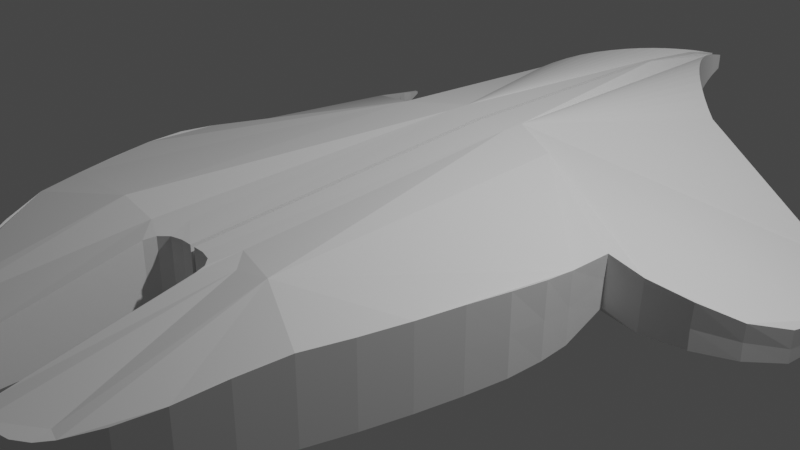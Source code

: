 # Source: player_ship.blend  (saved by Blender 2.80.75; exported with 4.5.12 LTS)
import bpy
from mathutils import Matrix  # noqa: F401  (used for matrix-valued properties, if any)

bpy.ops.wm.read_factory_settings(use_empty=True)
scene = bpy.context.scene
scene.name = 'Scene'

# ---- collections
col_collection = bpy.data.collections.new('Collection'); scene.collection.children.link(col_collection)

# ---- node groups
ng_auto_smooth = bpy.data.node_groups.new('Auto Smooth', 'GeometryNodeTree')
_s = ng_auto_smooth.interface.new_socket(name='Geometry', in_out='OUTPUT', socket_type='NodeSocketGeometry')
_s = ng_auto_smooth.interface.new_socket(name='Geometry', in_out='INPUT', socket_type='NodeSocketGeometry')
_s = ng_auto_smooth.interface.new_socket(name='Angle', in_out='INPUT', socket_type='NodeSocketFloat')
_s.subtype = 'ANGLE'
_s.min_value = 0.0
_s.max_value = 3.142
ng_auto_smooth.is_modifier = True
_N = ng_auto_smooth.nodes; _L = ng_auto_smooth.links
n0 = _N.new('NodeGroupOutput'); n0.name = 'Group Output'; n0.location = (480, -100)
n1 = _N.new('NodeGroupInput'); n1.name = 'Group Input'; n1.location = (-420, -300)
n2 = _N.new('NodeGroupInput'); n2.name = 'Group Input.001'; n2.location = (-60, -100)
n3 = _N.new('GeometryNodeSetShadeSmooth'); n3.name = 'Set Shade Smooth'; n3.location = (120, -100)
n3.domain = 'EDGE'
n4 = _N.new('GeometryNodeSetShadeSmooth'); n4.name = 'Set Shade Smooth.001'; n4.location = (300, -100)
n5 = _N.new('GeometryNodeInputMeshEdgeAngle'); n5.name = 'Edge Angle'; n5.location = (-420, -220)
n6 = _N.new('GeometryNodeInputEdgeSmooth'); n6.name = 'Is Edge Smooth'; n6.location = (-60, -160)
n7 = _N.new('GeometryNodeInputShadeSmooth'); n7.name = 'Is Face Smooth'; n7.location = (-240, -340)
n8 = _N.new('FunctionNodeBooleanMath'); n8.name = 'Boolean Math'; n8.location = (-60, -220)
n9 = _N.new('FunctionNodeCompare'); n9.name = 'Compare'; n9.location = (-240, -180)
n9.operation = 'LESS_EQUAL'
_L.new(n5.outputs[0], n9.inputs[0])
_L.new(n4.outputs[0], n0.inputs[0])
_L.new(n1.outputs[1], n9.inputs[1])
_L.new(n9.outputs[0], n8.inputs[0])
_L.new(n7.outputs[0], n8.inputs[1])
_L.new(n2.outputs[0], n3.inputs[0])
_L.new(n6.outputs[0], n3.inputs[1])
_L.new(n3.outputs[0], n4.inputs[0])
_L.new(n8.outputs[0], n3.inputs[2])
n0.is_active_output = True

# ---- world
world_world = bpy.data.worlds.new('World'); scene.world = world_world
world_world.use_nodes = True; world_world.node_tree.nodes.clear()
_N = world_world.node_tree.nodes; _L = world_world.node_tree.links
n0 = _N.new('ShaderNodeOutputWorld'); n0.name = 'World Output'; n0.location = (300, 300)
n1 = _N.new('ShaderNodeBackground'); n1.name = 'Background'; n1.location = (10, 300)
n1.inputs[0].default_value = (0.05088, 0.05088, 0.05088, 1.0)
_L.new(n1.outputs[0], n0.inputs[0])
n0.is_active_output = True
world_world.color = (0.05088, 0.05088, 0.05088)
world_world.use_sun_shadow = False
world_world.sun_shadow_jitter_overblur = 0.0

# ---- cameras
cam_camera = bpy.data.cameras.new('Camera')
cam_camera.clip_end = 100.0
cam_camera.ortho_scale = 7.314

# ---- lights
light_light = bpy.data.lights.new('Light', 'POINT')
light_light.transmission_factor = 0.0
light_light.energy = 1000.0
light_light.shadow_soft_size = 0.1
light_light.shadow_maximum_resolution = 0.006
light_light.use_absolute_resolution = True

# ---- meshes
me_cube_001 = bpy.data.meshes.new('Cube.001')
me_cube_001.from_pydata([(-0.0541, 5.693, 0.3059), (-0.0544, 5.693, 0.4852), (-0.01232, 4.151, -0.0937), (-0.02586, 4.151, 0.736), (-0.05304, 5.693, 0.3886), (-3.564, 3.679, -0.483), (-3.564, 3.679, -0.4518), (-3.564, 3.679, -0.4708), (-0.01622, 4.095, 0.2949), (-0.03972, 5.094, 0.3681), (-0.04397, 5.143, 0.6234), (-0.02885, 1.095, -0.6152), (-0.02885, 1.095, 0.7749), (-1.014, 1.064, 0.7223), (-0.989, 1.064, -0.6169), (-0.02875, 1.08, 0.04112), (-2.192, 0.5036, -0.3025), (-2.212, 0.5036, 0.271), (-2.198, 0.5036, -0.01337), (-3.521, 3.679, -0.4831), (-3.521, 3.679, -0.4518), (-3.618, 3.071, -0.4965), (-3.619, 3.071, -0.5732), (-3.618, 3.071, -0.3863), (-3.521, 3.679, -0.4708), (-0.02842, -2.433, -0.2989), (-1.072, -2.433, 0.6783), (-1.072, -2.433, -0.4825), (-0.02842, -2.433, 0.5607), (-0.03943, 5.143, 0.145), (-0.3971, 1.091, 0.7744), (-0.06298, 5.693, 0.3886), (-0.06158, 5.693, 0.3059), (-0.06194, 5.693, 0.4852), (-0.393, 1.091, -0.6161), (-0.02842, -2.433, 0.1412), (-2.338, -0.1914, -0.3423), (-2.379, -0.5727, -0.315), (-2.367, -0.9925, -0.3033), (-2.294, -1.441, -0.2991), (-2.191, -1.906, -0.2989), (-2.066, -2.377, -0.2989), (-1.921, -2.842, -0.2989), (-1.758, -3.29, -0.2778), (-1.584, -3.709, -0.2836), (-1.4, -4.09, -0.3016), (-2.355, -0.1914, 0.4166), (-1.4, -4.09, 0.2613), (-1.584, -3.709, 0.3475), (-1.758, -3.29, 0.4708), (-1.921, -2.842, 0.5607), (-2.066, -2.377, 0.5607), (-2.191, -1.906, 0.5607), (-2.294, -1.441, 0.5592), (-2.369, -0.9925, 0.5336), (-2.391, -0.5727, 0.4852), (-2.343, -0.1914, 0.04164), (-2.383, -0.5727, 0.09191), (-2.368, -0.9925, 0.1241), (-2.294, -1.441, 0.1401), (-2.191, -1.906, 0.1412), (-2.066, -2.377, 0.1412), (-1.921, -2.842, 0.1412), (-1.758, -3.29, 0.09414), (-1.584, -3.709, 0.02799), (-1.4, -4.09, -0.02485), (-0.5994, -4.654, -0.3244), (-0.402, -4.457, -0.3225), (-0.4598, -4.597, -0.324), (-0.402, -4.457, 0.1913), (-0.5994, -4.654, 0.1805), (-0.4598, -4.597, 0.1839), (-0.402, -4.457, -0.07182), (-0.5994, -4.654, -0.07831), (-0.4598, -4.597, -0.0764), (-0.402, -2.678, 0.1341), (-0.1576, -2.433, 0.1412), (-0.3692, -2.555, 0.1412), (-0.2798, -2.466, 0.1412), (-0.1576, -2.433, 0.5607), (-0.402, -2.678, 0.5487), (-0.6463, -2.433, 0.5844), (-0.402, -2.189, 0.5844), (-0.2798, -2.466, 0.5607), (-0.3692, -2.555, 0.5602), (-0.402, -2.678, -0.2933), (-0.1576, -2.433, -0.2989), (-0.402, -2.189, -0.3427), (-0.6463, -2.433, -0.3427), (-0.3692, -2.555, -0.2989), (-0.2798, -2.466, -0.2989), (-1.22, -4.4, -0.3162), (-0.7775, -4.654, -0.3244), (-1.072, -4.36, -0.3263), (-1.107, -4.527, -0.3304), (-0.9446, -4.62, -0.3332), (-0.7775, -4.654, 0.1805), (-1.22, -4.4, 0.2132), (-1.072, -4.36, 0.2073), (-0.9446, -4.62, 0.1838), (-1.107, -4.527, 0.1962), (-1.22, -4.4, -0.05722), (-0.7775, -4.654, -0.07831), (-1.107, -4.527, -0.07385), (-0.9446, -4.62, -0.08159), (-2.603, 0.5292, 0.1655), (-3.677, 2.586, -0.3896), (-3.05, 0.6556, 0.05786), (-3.401, 0.9613, -0.1286), (-3.629, 1.416, -0.2865), (-3.72, 1.976, -0.365), (-3.678, 2.586, -0.5766), (-2.585, 0.5292, -0.4178), (-3.721, 1.976, -0.6048), (-3.63, 1.416, -0.6419), (-3.398, 0.9613, -0.5249), (-3.038, 0.6556, -0.4441), (-3.677, 2.586, -0.5014), (-2.588, 0.5292, -0.1473), (-3.72, 1.976, -0.5065), (-3.627, 1.416, -0.4894), (-3.393, 0.9613, -0.3299), (-3.035, 0.6556, -0.2171), (-3.468, 3.488, -0.4807), (-3.129, 3.071, -0.4948), (-3.458, 3.359, -0.4899), (-3.413, 3.243, -0.4932), (-3.338, 3.151, -0.4949), (-3.241, 3.091, -0.4955), (-3.131, 3.071, -0.5884), (-3.469, 3.488, -0.5355), (-3.619, 3.071, -0.5732), (-3.242, 3.091, -0.582), (-3.34, 3.151, -0.5771), (-3.415, 3.243, -0.5747), (-3.459, 3.359, -0.5741), (-3.469, 3.488, -0.4055), (-3.13, 3.071, -0.3651), (-3.459, 3.359, -0.3751), (-3.414, 3.243, -0.379), (-3.339, 3.151, -0.3789), (-3.241, 3.091, -0.3741), (-1.256, 3.651, 0.4634), (-0.08033, 5.545, 0.5261), (-0.02588, 4.151, 0.736), (-0.3873, 1.378, 0.7701), (-1.134, 3.736, 0.5354), (-1.01, 3.844, 0.597), (-0.8866, 3.971, 0.6451), (-0.7654, 4.114, 0.6772), (-0.6492, 4.268, 0.695), (-0.5405, 4.43, 0.7018), (-0.4416, 4.594, 0.6984), (-0.3542, 4.756, 0.686), (-0.2794, 4.911, 0.6664), (-0.2179, 5.056, 0.6425), (-0.1693, 5.186, 0.6175), (-0.1328, 5.301, 0.5924), (-0.1071, 5.399, 0.5682), (-0.09018, 5.48, 0.5458), (-0.07893, 5.545, 0.2633), (-1.206, 3.651, -0.4077), (-0.3781, 1.378, -0.5926), (-0.01235, 4.151, -0.0937), (-0.08811, 5.48, 0.2417), (-0.104, 5.399, 0.216), (-0.1282, 5.301, 0.1864), (-0.1624, 5.186, 0.1532), (-0.2079, 5.056, 0.1164), (-0.2655, 4.911, 0.07644), (-0.3353, 4.756, 0.0324), (-0.4169, 4.594, -0.0156), (-0.5095, 4.43, -0.06679), (-0.6117, 4.268, -0.12), (-0.7219, 4.114, -0.1737), (-0.8383, 3.971, -0.2302), (-0.959, 3.844, -0.2896), (-1.082, 3.736, -0.3497)], [], [(8, 3, 10, 9), (25, 11, 34, 87, 86), (12, 28, 79, 82, 30), (1, 10, 3, 144, 143, 33), (26, 81, 80, 69, 71, 70, 96, 98), (92, 102, 73, 66), (102, 96, 70, 73), (2, 8, 9, 29), (11, 15, 8, 2), (15, 12, 3, 8), (4, 0, 29, 9), (1, 4, 9, 10), (35, 28, 12, 15), (25, 35, 15, 11), (112, 118, 18, 16), (29, 0, 32, 160, 163, 2), (137, 124, 129, 161, 142), (11, 2, 163, 162, 34), (118, 105, 17, 18), (24, 19, 130, 123), (20, 24, 123, 136), (21, 23, 106, 117), (6, 7, 24, 20), (7, 5, 19, 24), (5, 7, 21, 22), (7, 6, 23, 21), (45, 65, 101, 91), (14, 16, 36, 37, 38, 39, 40, 41, 42, 43, 44, 45, 91, 93, 27), (65, 47, 97, 101), (22, 111, 113, 114, 115, 116, 112, 16, 14, 34, 162, 161, 129, 131), (0, 4, 31, 32), (4, 1, 33, 31), (13, 30, 82, 81, 26), (34, 14, 27, 88, 87), (72, 69, 80, 75), (35, 25, 86, 76), (51, 26, 98, 97, 47, 48, 49, 50), (18, 17, 46, 56), (19, 5, 22, 131, 130), (22, 21, 117, 111), (65, 45, 44, 64), (64, 44, 43, 63), (63, 43, 42, 62), (62, 42, 41, 61), (61, 41, 40, 60), (60, 40, 39, 59), (59, 39, 38, 58), (58, 38, 37, 57), (57, 37, 36, 56), (47, 65, 64, 48), (48, 64, 63, 49), (49, 63, 62, 50), (50, 62, 61, 51), (51, 61, 60, 52), (52, 60, 59, 53), (53, 59, 58, 54), (54, 58, 57, 55), (55, 57, 56, 46), (16, 18, 56, 36), (73, 70, 71, 74), (74, 71, 69, 72), (66, 73, 74, 68), (68, 74, 72, 67), (28, 35, 76, 79), (79, 83, 84, 80, 81, 82), (85, 89, 90, 86, 87, 88), (76, 86, 90, 78), (78, 90, 89, 77), (77, 89, 85, 75), (79, 76, 78, 83), (83, 78, 77, 84), (84, 77, 75, 80), (67, 72, 75, 85), (91, 94, 93), (94, 95, 93), (95, 92, 93), (96, 99, 98), (99, 100, 98), (100, 97, 98), (102, 92, 95, 104), (104, 95, 94, 103), (103, 94, 91, 101), (96, 102, 104, 99), (99, 104, 103, 100), (100, 103, 101, 97), (85, 88, 27, 93, 92, 66, 68, 67), (118, 112, 116, 122), (122, 116, 115, 121), (121, 115, 114, 120), (120, 114, 113, 119), (119, 113, 111, 117), (105, 118, 122, 107), (107, 122, 121, 108), (108, 121, 120, 109), (109, 120, 119, 110), (110, 119, 117, 106), (129, 132, 131), (132, 133, 131), (133, 134, 131), (134, 135, 131), (135, 130, 131), (136, 138, 139, 140, 141, 137, 142, 145, 30, 13, 17, 105, 107, 108, 109, 110, 106, 23, 6, 20), (124, 137, 141, 128), (128, 141, 140, 127), (127, 140, 139, 126), (126, 139, 138, 125), (125, 138, 136, 123), (129, 124, 128, 132), (132, 128, 127, 133), (133, 127, 126, 134), (134, 126, 125, 135), (135, 125, 123, 130), (143, 160, 32, 31, 33), (142, 146, 147, 148, 149, 150, 151, 152, 153, 154, 155, 156, 157, 158, 159, 143, 144, 145), (160, 164, 165, 166, 167, 168, 169, 170, 171, 172, 173, 174, 175, 176, 177, 161, 162, 163), (142, 161, 177, 146), (146, 177, 176, 147), (147, 176, 175, 148), (148, 175, 174, 149), (149, 174, 173, 150), (150, 173, 172, 151), (151, 172, 171, 152), (152, 171, 170, 153), (153, 170, 169, 154), (154, 169, 168, 155), (155, 168, 167, 156), (156, 167, 166, 157), (157, 166, 165, 158), (158, 165, 164, 159), (159, 164, 160, 143), (3, 12, 30, 145, 144), (17, 13, 26, 51, 52, 53, 54, 55, 46)])
_uv = me_cube_001.uv_layers.new(name='UVMap')
_uv.uv.foreach_set('vector', [0.5, 0.125, 0.625, 0.125, 0.625, 0.25, 0.5, 0.25, 0.375, 0.03589, 0.375, 0.08979, 0.375, 0.08979, 0.375, 0.0397, 0.375, 0.03589, 0.625, 0.08979, 0.625, 0.03589, 0.625, 0.03589, 0.625, 0.0397, 0.625, 0.08979, 0.625, 0.25, 0.625, 0.25, 0.625, 0.125, 0.625, 0.125, 0.625, 0.212, 0.625, 0.25, 0.75, 0.7141, 0.8294, 0.7141, 0.875, 0.7181, 0.875, 0.7468, 0.8642, 0.7491, 0.8382, 0.75, 0.8049, 0.75, 0.75, 0.7452, 0.375, 0.9299, 0.5, 0.9299, 0.5, 0.9632, 0.375, 0.9632, 0.5, 0.9299, 0.625, 0.9299, 0.625, 0.9632, 0.5, 0.9632, 0.375, 0.125, 0.5, 0.125, 0.5, 0.25, 0.375, 0.25, 0.375, 0.08979, 0.5, 0.08979, 0.5, 0.125, 0.375, 0.125, 0.5, 0.08979, 0.625, 0.08979, 0.625, 0.125, 0.5, 0.125, 0.5, 0.25, 0.375, 0.25, 0.375, 0.25, 0.5, 0.25, 0.625, 0.25, 0.5, 0.25, 0.5, 0.25, 0.625, 0.25, 0.5, 0.03589, 0.625, 0.03589, 0.625, 0.08979, 0.5, 0.08979, 0.375, 0.03589, 0.5, 0.03589, 0.5, 0.08979, 0.375, 0.08979, 0.375, 0.6602, 0.5, 0.6602, 0.5, 0.6602, 0.375, 0.6602, 0.375, 0.25, 0.375, 0.25, 0.375, 0.25, 0.375, 0.212, 0.375, 0.125, 0.375, 0.125, 0.625, 0.625, 0.5, 0.625, 0.375, 0.625, 0.2331, 0.625, 0.7669, 0.625, 0.375, 0.08979, 0.375, 0.125, 0.375, 0.125, 0.375, 0.09336, 0.375, 0.08979, 0.5, 0.6602, 0.625, 0.6602, 0.625, 0.6602, 0.5, 0.6602, 0.5, 0.625, 0.375, 0.625, 0.375, 0.625, 0.5, 0.625, 0.625, 0.625, 0.5, 0.625, 0.5, 0.625, 0.625, 0.625, 0.5, 0.625, 0.625, 0.625, 0.625, 0.632, 0.5, 0.632, 0.625, 0.625, 0.5, 0.625, 0.5, 0.625, 0.625, 0.625, 0.5, 0.625, 0.375, 0.625, 0.375, 0.625, 0.5, 0.625, 0.375, 0.625, 0.5, 0.625, 0.5, 0.625, 0.375, 0.625, 0.5, 0.625, 0.625, 0.625, 0.625, 0.625, 0.5, 0.625, 0.3436, 0.8119, 0.5, 0.8431, 0.5, 0.8606, 0.3608, 0.8465, 0.25, 0.6602, 0.375, 0.6602, 0.375, 0.6812, 0.3746, 0.6926, 0.3732, 0.7051, 0.3711, 0.7182, 0.3681, 0.7314, 0.3643, 0.7458, 0.3598, 0.766, 0.3548, 0.7823, 0.3493, 0.7977, 0.3436, 0.8119, 0.2922, 0.7779, 0.25, 0.7452, 0.25, 0.7141, 0.5, 0.8431, 0.6564, 0.8119, 0.6392, 0.8465, 0.5, 0.8606, 0.375, 0.625, 0.375, 0.632, 0.375, 0.6409, 0.375, 0.6492, 0.375, 0.6585, 0.375, 0.6598, 0.375, 0.6602, 0.375, 0.6602, 0.25, 0.6602, 0.125, 0.6602, 0.125, 0.6566, 0.2331, 0.625, 0.375, 0.625, 0.375, 0.625, 0.375, 0.25, 0.5, 0.25, 0.5, 0.25, 0.375, 0.25, 0.5, 0.25, 0.625, 0.25, 0.625, 0.25, 0.5, 0.25, 0.75, 0.6602, 0.875, 0.6602, 0.875, 0.7103, 0.8294, 0.7141, 0.75, 0.7141, 0.125, 0.6602, 0.25, 0.6602, 0.25, 0.7141, 0.1706, 0.7141, 0.125, 0.7103, 0.5, 0.00319, 0.625, 0.00319, 0.625, 0.03194, 0.5, 0.03194, 0.5, 0.03589, 0.375, 0.03589, 0.375, 0.03589, 0.5, 0.03589, 0.6357, 0.7458, 0.75, 0.7141, 0.75, 0.7452, 0.7078, 0.7779, 0.6564, 0.8119, 0.6507, 0.7977, 0.6452, 0.7823, 0.6402, 0.766, 0.5, 0.6602, 0.625, 0.6602, 0.625, 0.6812, 0.5, 0.6812, 0.375, 0.625, 0.375, 0.625, 0.375, 0.625, 0.375, 0.625, 0.375, 0.625, 0.375, 0.625, 0.5, 0.625, 0.5, 0.632, 0.375, 0.632, 0.5, 0.8431, 0.3436, 0.8119, 0.3493, 0.7977, 0.5, 0.8225, 0.5, 0.8225, 0.3493, 0.7977, 0.3548, 0.7823, 0.5, 0.8005, 0.5, 0.8005, 0.3548, 0.7823, 0.3598, 0.766, 0.5, 0.7777, 0.5, 0.7777, 0.3598, 0.766, 0.3643, 0.7458, 0.5, 0.75, 0.5, 0.75, 0.3643, 0.7458, 0.3681, 0.7314, 0.5, 0.7329, 0.5, 0.7329, 0.3681, 0.7314, 0.3711, 0.7182, 0.5, 0.7189, 0.5, 0.7189, 0.3711, 0.7182, 0.3732, 0.7051, 0.5, 0.7053, 0.5, 0.7053, 0.3732, 0.7051, 0.3746, 0.6926, 0.5, 0.6927, 0.5, 0.6927, 0.3746, 0.6926, 0.375, 0.6812, 0.5, 0.6812, 0.6564, 0.8119, 0.5, 0.8431, 0.5, 0.8225, 0.6507, 0.7977, 0.6507, 0.7977, 0.5, 0.8225, 0.5, 0.8005, 0.6452, 0.7823, 0.6452, 0.7823, 0.5, 0.8005, 0.5, 0.7777, 0.6402, 0.766, 0.6402, 0.766, 0.5, 0.7777, 0.5, 0.75, 0.6357, 0.7458, 0.6357, 0.7458, 0.5, 0.75, 0.5, 0.7329, 0.6319, 0.7314, 0.6319, 0.7314, 0.5, 0.7329, 0.5, 0.7189, 0.6289, 0.7182, 0.6289, 0.7182, 0.5, 0.7189, 0.5, 0.7053, 0.6268, 0.7051, 0.6268, 0.7051, 0.5, 0.7053, 0.5, 0.6927, 0.6254, 0.6926, 0.6254, 0.6926, 0.5, 0.6927, 0.5, 0.6812, 0.625, 0.6812, 0.375, 0.6602, 0.5, 0.6602, 0.5, 0.6812, 0.375, 0.6812, 0.5, 0.9632, 0.625, 0.9632, 0.625, 1.0, 0.5, 1.0, 0.5, 0.0, 0.625, 0.0, 0.625, 0.00319, 0.5, 0.00319, 0.375, 0.9632, 0.5, 0.9632, 0.5, 1.0, 0.375, 1.0, 0.375, 0.0, 0.5, 0.0, 0.5, 0.00319, 0.375, 0.00319, 0.625, 0.03589, 0.5, 0.03589, 0.5, 0.03589, 0.625, 0.03589, 0.625, 0.03589, 0.625, 0.03589, 0.625, 0.03589, 0.625, 0.03589, 0.625, 0.03589, 0.625, 0.0397, 0.125, 0.7181, 0.125, 0.7161, 0.125, 0.7146, 0.125, 0.7141, 0.125, 0.7141, 0.1706, 0.7141, 0.5, 0.03589, 0.375, 0.03589, 0.375, 0.03589, 0.5, 0.03589, 0.5, 0.03589, 0.375, 0.03589, 0.375, 0.03392, 0.5, 0.03392, 0.5, 0.03392, 0.375, 0.03392, 0.375, 0.03194, 0.5, 0.03194, 0.625, 0.03589, 0.5, 0.03589, 0.5, 0.03589, 0.625, 0.03589, 0.625, 0.03589, 0.5, 0.03589, 0.5, 0.03392, 0.625, 0.03392, 0.625, 0.03392, 0.5, 0.03392, 0.5, 0.03194, 0.625, 0.03194, 0.375, 0.00319, 0.5, 0.00319, 0.5, 0.03194, 0.375, 0.03194, 0.2922, 0.7779, 0.2683, 0.7621, 0.25, 0.7452, 0.2683, 0.7621, 0.25, 0.7494, 0.25, 0.7452, 0.25, 0.7494, 0.25, 0.75, 0.25, 0.7452, 0.8049, 0.75, 0.7738, 0.75, 0.75, 0.7452, 0.7738, 0.75, 0.75, 0.7479, 0.75, 0.7452, 0.75, 0.7479, 0.75, 0.7459, 0.75, 0.7452, 0.5, 0.9299, 0.375, 0.9299, 0.375, 0.8988, 0.5, 0.8988, 0.5, 0.8988, 0.375, 0.8988, 0.3689, 0.8627, 0.5, 0.8688, 0.5, 0.8688, 0.3689, 0.8627, 0.3608, 0.8465, 0.5, 0.8606, 0.625, 0.9299, 0.5, 0.9299, 0.5, 0.8988, 0.625, 0.8988, 0.625, 0.8988, 0.5, 0.8988, 0.5, 0.8688, 0.6311, 0.8627, 0.6311, 0.8627, 0.5, 0.8688, 0.5, 0.8606, 0.6392, 0.8465, 0.125, 0.7181, 0.1706, 0.7141, 0.25, 0.7141, 0.25, 0.7452, 0.1951, 0.75, 0.1618, 0.75, 0.1358, 0.7491, 0.125, 0.7468, 0.5, 0.6602, 0.375, 0.6602, 0.375, 0.6598, 0.5, 0.6602, 0.5, 0.6602, 0.375, 0.6598, 0.375, 0.6585, 0.5, 0.6602, 0.5, 0.6602, 0.375, 0.6585, 0.375, 0.6492, 0.5, 0.6494, 0.5, 0.6494, 0.375, 0.6492, 0.375, 0.6409, 0.5, 0.6409, 0.5, 0.6409, 0.375, 0.6409, 0.375, 0.632, 0.5, 0.632, 0.625, 0.6602, 0.5, 0.6602, 0.5, 0.6602, 0.625, 0.6598, 0.625, 0.6598, 0.5, 0.6602, 0.5, 0.6602, 0.625, 0.6585, 0.625, 0.6585, 0.5, 0.6602, 0.5, 0.6494, 0.625, 0.6492, 0.625, 0.6492, 0.5, 0.6494, 0.5, 0.6409, 0.625, 0.6409, 0.625, 0.6409, 0.5, 0.6409, 0.5, 0.632, 0.625, 0.632, 0.375, 0.625, 0.375, 0.625, 0.375, 0.625, 0.375, 0.625, 0.375, 0.625, 0.375, 0.625, 0.375, 0.625, 0.375, 0.625, 0.375, 0.625, 0.375, 0.625, 0.375, 0.625, 0.375, 0.625, 0.375, 0.625, 0.375, 0.625, 0.375, 0.625, 0.625, 0.625, 0.625, 0.625, 0.625, 0.625, 0.625, 0.625, 0.625, 0.625, 0.625, 0.625, 0.7669, 0.625, 0.875, 0.6566, 0.875, 0.6602, 0.75, 0.6602, 0.625, 0.6602, 0.625, 0.6602, 0.625, 0.6598, 0.625, 0.6585, 0.625, 0.6492, 0.625, 0.6409, 0.625, 0.632, 0.625, 0.625, 0.625, 0.625, 0.625, 0.625, 0.5, 0.625, 0.625, 0.625, 0.625, 0.625, 0.5, 0.625, 0.5, 0.625, 0.625, 0.625, 0.625, 0.625, 0.5, 0.625, 0.5, 0.625, 0.625, 0.625, 0.625, 0.625, 0.5, 0.625, 0.5, 0.625, 0.625, 0.625, 0.625, 0.625, 0.5, 0.625, 0.5, 0.625, 0.625, 0.625, 0.625, 0.625, 0.5, 0.625, 0.375, 0.625, 0.5, 0.625, 0.5, 0.625, 0.375, 0.625, 0.375, 0.625, 0.5, 0.625, 0.5, 0.625, 0.375, 0.625, 0.375, 0.625, 0.5, 0.625, 0.5, 0.625, 0.375, 0.625, 0.375, 0.625, 0.5, 0.625, 0.5, 0.625, 0.375, 0.625, 0.375, 0.625, 0.5, 0.625, 0.5, 0.625, 0.375, 0.625, 0.7011, 0.3641, 0.2989, 0.3641, 0.375, 0.25, 0.5, 0.25, 0.625, 0.25, 0.7669, 0.625, 0.7795, 0.6248, 0.7906, 0.6244, 0.803, 0.6236, 0.8144, 0.6225, 0.828, 0.6211, 0.8405, 0.6195, 0.8425, 0.625, 0.8515, 0.625, 0.8597, 0.625, 0.8669, 0.625, 0.8733, 0.625, 0.875, 0.625, 0.875, 0.625, 0.875, 0.625, 0.875, 0.625, 0.875, 0.625, 0.875, 0.6566, 0.375, 0.212, 0.375, 0.2003, 0.375, 0.1832, 0.375, 0.1617, 0.375, 0.1391, 0.375, 0.1192, 0.375, 0.1018, 0.375, 0.1511, 0.375, 0.1439, 0.375, 0.1373, 0.375, 0.1315, 0.375, 0.1264, 0.375, 0.125, 0.375, 0.125, 0.375, 0.125, 0.375, 0.125, 0.375, 0.125, 0.375, 0.125, 0.7669, 0.625, 0.2331, 0.625, 0.2217, 0.625, 0.7783, 0.625, 0.7783, 0.625, 0.2217, 0.625, 0.2103, 0.625, 0.7897, 0.625, 0.7897, 0.625, 0.2103, 0.625, 0.1991, 0.625, 0.8009, 0.625, 0.8009, 0.625, 0.1991, 0.625, 0.188, 0.625, 0.812, 0.625, 0.812, 0.625, 0.188, 0.625, 0.1773, 0.625, 0.8227, 0.625, 0.8227, 0.625, 0.1773, 0.625, 0.1671, 0.625, 0.8329, 0.625, 0.8329, 0.625, 0.1671, 0.625, 0.1575, 0.625, 0.8425, 0.625, 0.8425, 0.625, 0.1575, 0.625, 0.1772, 0.5467, 0.8228, 0.5467, 0.8228, 0.5467, 0.1772, 0.5467, 0.1927, 0.5234, 0.8073, 0.5234, 0.8073, 0.5234, 0.1927, 0.5234, 0.2092, 0.4987, 0.7908, 0.4987, 0.7908, 0.4987, 0.2092, 0.4987, 0.2264, 0.4729, 0.7736, 0.4729, 0.7736, 0.4729, 0.2264, 0.4729, 0.2442, 0.4463, 0.7558, 0.4463, 0.7558, 0.4463, 0.2442, 0.4463, 0.2623, 0.4191, 0.7377, 0.4191, 0.7377, 0.4191, 0.2623, 0.4191, 0.2806, 0.3916, 0.7194, 0.3916, 0.7194, 0.3916, 0.2806, 0.3916, 0.2989, 0.3641, 0.7011, 0.3641, 0.625, 0.125, 0.625, 0.08979, 0.625, 0.08979, 0.625, 0.09336, 0.625, 0.125, 0.625, 0.6602, 0.75, 0.6602, 0.75, 0.7141, 0.6357, 0.7458, 0.6319, 0.7314, 0.6289, 0.7182, 0.6268, 0.7051, 0.6254, 0.6926, 0.625, 0.6812])
me_cube_001.use_remesh_preserve_volume = False
me_cube_001.use_remesh_preserve_attributes = False
me_cube_001.use_mirror_vertex_groups = False
me_cube_001.update()

# ---- objects
ob_light = bpy.data.objects.new('Light', light_light)
ob_camera = bpy.data.objects.new('Camera', cam_camera)
ob_empty = bpy.data.objects.new('Empty', None)
ob_cube = bpy.data.objects.new('Cube', me_cube_001)
ob_empty_001 = bpy.data.objects.new('Empty.001', None)

# ---- transforms, parenting, visibility, modifiers, constraints
ob_light.location = (4.076, 1.005, 5.904)
ob_light.rotation_euler = (0.6503, 0.05522, 1.866)
ob_light.lock_rotations_4d = False
ob_light.empty_display_type = 'ARROWS'
ob_light.color = (0.0, 0.0, 0.0, 0.0)
ob_light.lineart.crease_threshold = 0.0
ob_camera.location = (7.359, -6.926, 4.958)
ob_camera.rotation_euler = (1.109, 0.0, 0.8149)
ob_camera.lock_rotations_4d = False
ob_camera.empty_display_type = 'ARROWS'
ob_camera.color = (0.0, 0.0, 0.0, 0.0)
ob_camera.display_type = 'WIRE'
ob_camera.lineart.crease_threshold = 0.0
ob_empty.location = (-5.138, 0.9391, -5.558)
ob_empty.scale = (4.148, 4.148, 4.148)
ob_empty.empty_display_type = 'IMAGE'
ob_empty.empty_display_size = 5.0
ob_empty.lineart.crease_threshold = 0.0
ob_cube.location = (0.0, 0.0, 0.0)
ob_cube.lineart.crease_threshold = 0.0
_m = ob_cube.modifiers.new('Mirror', 'MIRROR')
_m = ob_cube.modifiers.new('Auto Smooth', 'NODES')
_m.node_group = ng_auto_smooth
_gi = [s.identifier for s in ng_auto_smooth.interface.items_tree if s.item_type == 'SOCKET' and s.in_out == 'INPUT']
_m[_gi[1]] = 0.5236  # Angle
ob_empty_001.location = (6.484, 4.806, 3.345)
ob_empty_001.rotation_euler = (1.571, 0.0, 1.571)
ob_empty_001.scale = (4.305, 4.305, 4.305)
ob_empty_001.empty_display_type = 'IMAGE'
ob_empty_001.empty_display_size = 5.0
ob_empty_001.lineart.crease_threshold = 0.0

# ---- collection membership
col_collection.objects.link(ob_light)
col_collection.objects.link(ob_camera)
col_collection.objects.link(ob_empty)
col_collection.objects.link(ob_cube)
col_collection.objects.link(ob_empty_001)

# ---- scene / render settings (as saved in the file)
scene.camera = ob_camera
scene.frame_start = 1; scene.frame_end = 250; scene.frame_set(1)
scene.render.engine = 'BLENDER_EEVEE_NEXT'
scene.cycles.use_denoising = False
scene.cycles.samples = 128
scene.cycles.sampling_pattern = 'TABULATED_SOBOL'
scene.cycles.use_adaptive_sampling = False
scene.cycles.use_light_tree = False
scene.view_settings.view_transform = 'Filmic'
bpy.context.view_layer.update()
